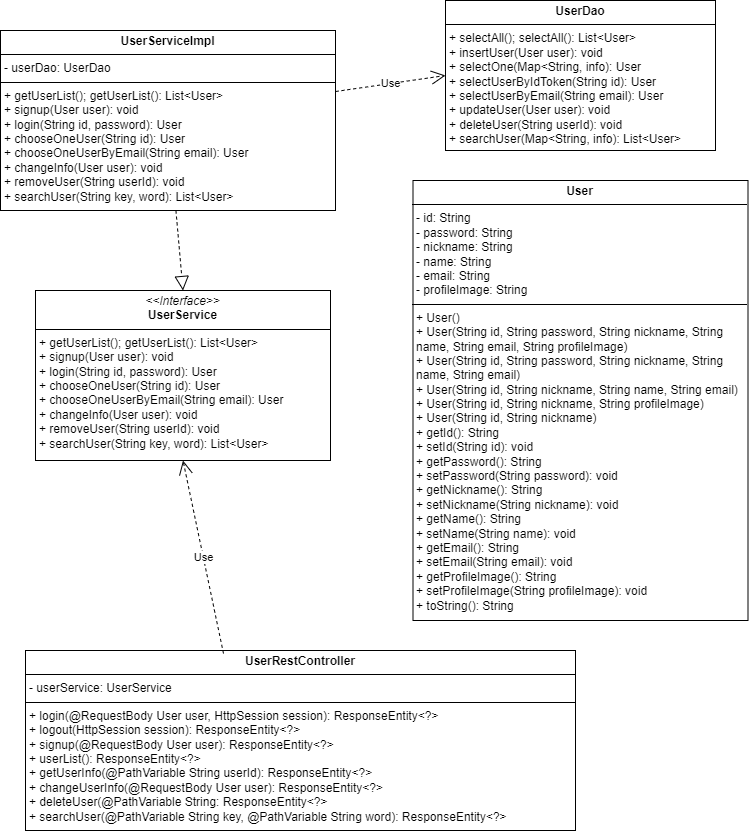

The diagram above was exported from draw.io. Its source (the exported page's mxGraphModel, read from the mxfile embedded in the PNG):
<mxGraphModel dx="1216" dy="963" grid="1" gridSize="10" guides="1" tooltips="1" connect="1" arrows="1" fold="1" page="1" pageScale="1" pageWidth="827" pageHeight="1169" math="0" shadow="0">
  <root>
    <mxCell id="WIyWlLk6GJQsqaUBKTNV-0" />
    <mxCell id="WIyWlLk6GJQsqaUBKTNV-1" parent="WIyWlLk6GJQsqaUBKTNV-0" />
    <mxCell id="fT-lklPn8G5hOa_dggbo-19" value="&lt;p style=&quot;margin:0px;margin-top:4px;text-align:center;&quot;&gt;&lt;i&gt;&amp;lt;&amp;lt;Interface&amp;gt;&amp;gt;&lt;/i&gt;&lt;br&gt;&lt;b style=&quot;text-wrap: nowrap;&quot;&gt;User&lt;/b&gt;&lt;b&gt;Service&lt;/b&gt;&lt;/p&gt;&lt;hr size=&quot;1&quot; style=&quot;border-style:solid;&quot;&gt;&lt;p style=&quot;margin:0px;margin-left:4px;&quot;&gt;&lt;/p&gt;&lt;p style=&quot;margin:0px;margin-left:4px;&quot;&gt;+ getUserList(); getUserList(): List&amp;lt;User&amp;gt;&lt;/p&gt;&lt;p style=&quot;margin:0px;margin-left:4px;&quot;&gt;+ signup(User user): void&lt;/p&gt;&lt;p style=&quot;margin:0px;margin-left:4px;&quot;&gt;+ login(String id, password): User&lt;/p&gt;&lt;p style=&quot;margin:0px;margin-left:4px;&quot;&gt;+ chooseOneUser(String id): User&lt;/p&gt;&lt;p style=&quot;margin:0px;margin-left:4px;&quot;&gt;+ chooseOneUserByEmail(String email): User&lt;/p&gt;&lt;p style=&quot;margin:0px;margin-left:4px;&quot;&gt;+ changeInfo(User user): void&lt;/p&gt;&lt;p style=&quot;margin:0px;margin-left:4px;&quot;&gt;+ removeUser(String userId): void&lt;/p&gt;&lt;p style=&quot;margin:0px;margin-left:4px;&quot;&gt;+ searchUser(String key, word): List&amp;lt;User&amp;gt;&lt;/p&gt;&lt;div&gt;&lt;br&gt;&lt;/div&gt;" style="verticalAlign=top;align=left;overflow=fill;html=1;whiteSpace=wrap;" parent="WIyWlLk6GJQsqaUBKTNV-1" vertex="1">
      <mxGeometry x="70" y="300" width="295" height="170" as="geometry" />
    </mxCell>
    <mxCell id="fT-lklPn8G5hOa_dggbo-30" value="&lt;p style=&quot;margin:0px;margin-top:4px;text-align:center;&quot;&gt;&lt;b style=&quot;background-color: initial; text-wrap: nowrap;&quot;&gt;User&lt;/b&gt;&lt;span style=&quot;font-weight: 700; text-wrap: nowrap;&quot;&gt;Dao&lt;/span&gt;&lt;br&gt;&lt;/p&gt;&lt;hr size=&quot;1&quot; style=&quot;border-style:solid;&quot;&gt;&lt;p style=&quot;margin:0px;margin-left:4px;&quot;&gt;&lt;/p&gt;&lt;p style=&quot;margin:0px;margin-left:4px;&quot;&gt;+ selectAll(); selectAll(): List&amp;lt;User&amp;gt;&lt;/p&gt;&lt;p style=&quot;margin:0px;margin-left:4px;&quot;&gt;+ insertUser(User user): void&lt;/p&gt;&lt;p style=&quot;margin:0px;margin-left:4px;&quot;&gt;+ selectOne(Map&amp;lt;String, info): User&lt;/p&gt;&lt;p style=&quot;margin:0px;margin-left:4px;&quot;&gt;+ selectUserByIdToken(String id): User&lt;/p&gt;&lt;p style=&quot;margin:0px;margin-left:4px;&quot;&gt;+ selectUserByEmail(String email): User&lt;/p&gt;&lt;p style=&quot;margin:0px;margin-left:4px;&quot;&gt;+ updateUser(User user): void&lt;/p&gt;&lt;p style=&quot;margin:0px;margin-left:4px;&quot;&gt;+ deleteUser(String userId): void&lt;/p&gt;&lt;p style=&quot;margin:0px;margin-left:4px;&quot;&gt;+ searchUser(Map&amp;lt;String, info): List&amp;lt;User&amp;gt;&lt;/p&gt;&lt;div&gt;&lt;br&gt;&lt;/div&gt;" style="verticalAlign=top;align=left;overflow=fill;html=1;whiteSpace=wrap;" parent="WIyWlLk6GJQsqaUBKTNV-1" vertex="1">
      <mxGeometry x="480" y="10" width="270" height="150" as="geometry" />
    </mxCell>
    <mxCell id="fT-lklPn8G5hOa_dggbo-31" value="&lt;p style=&quot;margin:0px;margin-top:4px;text-align:center;&quot;&gt;&lt;b style=&quot;background-color: initial; text-wrap: nowrap;&quot;&gt;User&lt;/b&gt;&lt;span style=&quot;font-weight: 700; text-wrap: nowrap;&quot;&gt;ServiceImpl&lt;/span&gt;&lt;br&gt;&lt;/p&gt;&lt;hr size=&quot;1&quot; style=&quot;border-style:solid;&quot;&gt;&lt;p style=&quot;margin:0px;margin-left:4px;&quot;&gt;- userDao: UserDao&lt;/p&gt;&lt;hr size=&quot;1&quot; style=&quot;border-style:solid;&quot;&gt;&lt;p style=&quot;margin:0px;margin-left:4px;&quot;&gt;+ getUserList(); getUserList(): List&amp;lt;User&amp;gt;&lt;/p&gt;&lt;p style=&quot;margin:0px;margin-left:4px;&quot;&gt;+ signup(User user): void&lt;/p&gt;&lt;p style=&quot;margin:0px;margin-left:4px;&quot;&gt;+ login(String id, password): User&lt;/p&gt;&lt;p style=&quot;margin:0px;margin-left:4px;&quot;&gt;+ chooseOneUser(String id): User&lt;/p&gt;&lt;p style=&quot;margin:0px;margin-left:4px;&quot;&gt;+ chooseOneUserByEmail(String email): User&lt;/p&gt;&lt;p style=&quot;margin:0px;margin-left:4px;&quot;&gt;+ changeInfo(User user): void&lt;/p&gt;&lt;p style=&quot;margin:0px;margin-left:4px;&quot;&gt;+ removeUser(String userId): void&lt;/p&gt;&lt;p style=&quot;margin:0px;margin-left:4px;&quot;&gt;+ searchUser(String key, word): List&amp;lt;User&amp;gt;&lt;/p&gt;&lt;div&gt;&lt;br&gt;&lt;/div&gt;" style="verticalAlign=top;align=left;overflow=fill;html=1;whiteSpace=wrap;" parent="WIyWlLk6GJQsqaUBKTNV-1" vertex="1">
      <mxGeometry x="35" y="40" width="335" height="180" as="geometry" />
    </mxCell>
    <mxCell id="fT-lklPn8G5hOa_dggbo-32" value="&lt;p style=&quot;margin:0px;margin-top:4px;text-align:center;&quot;&gt;&lt;b style=&quot;background-color: initial; text-wrap: nowrap;&quot;&gt;User&lt;/b&gt;&lt;span style=&quot;font-weight: 700; text-wrap: nowrap;&quot;&gt;RestController&lt;/span&gt;&lt;br&gt;&lt;/p&gt;&lt;hr size=&quot;1&quot; style=&quot;border-style:solid;&quot;&gt;&lt;p style=&quot;margin:0px;margin-left:4px;&quot;&gt;- userService: UserService&lt;/p&gt;&lt;hr size=&quot;1&quot; style=&quot;border-style:solid;&quot;&gt;&lt;p style=&quot;margin:0px;margin-left:4px;&quot;&gt;+ login(@RequestBody User user, HttpSession session): ResponseEntity&amp;lt;?&amp;gt;&lt;/p&gt;&lt;p style=&quot;margin:0px;margin-left:4px;&quot;&gt;+ logout(HttpSession session): ResponseEntity&amp;lt;?&amp;gt;&lt;/p&gt;&lt;p style=&quot;margin:0px;margin-left:4px;&quot;&gt;+ signup(@RequestBody User user): ResponseEntity&amp;lt;?&amp;gt;&lt;/p&gt;&lt;p style=&quot;margin:0px;margin-left:4px;&quot;&gt;+ userList(): ResponseEntity&amp;lt;?&amp;gt;&lt;/p&gt;&lt;p style=&quot;margin:0px;margin-left:4px;&quot;&gt;+ getUserInfo(@PathVariable String userId): ResponseEntity&amp;lt;?&amp;gt;&lt;/p&gt;&lt;p style=&quot;margin:0px;margin-left:4px;&quot;&gt;+ changeUserInfo(@RequestBody User user): ResponseEntity&amp;lt;?&amp;gt;&lt;/p&gt;&lt;p style=&quot;margin:0px;margin-left:4px;&quot;&gt;+ deleteUser(@PathVariable String: ResponseEntity&amp;lt;?&amp;gt;&lt;/p&gt;&lt;p style=&quot;margin:0px;margin-left:4px;&quot;&gt;+ searchUser(@PathVariable String key, @PathVariable String word):&amp;nbsp;&lt;span style=&quot;background-color: initial;&quot;&gt;ResponseEntity&amp;lt;?&amp;gt;&lt;/span&gt;&lt;/p&gt;" style="verticalAlign=top;align=left;overflow=fill;html=1;whiteSpace=wrap;" parent="WIyWlLk6GJQsqaUBKTNV-1" vertex="1">
      <mxGeometry x="60" y="660" width="550" height="180" as="geometry" />
    </mxCell>
    <mxCell id="UNpwXkBG-5AjepXuyPi2-2" value="&lt;p style=&quot;margin:0px;margin-top:4px;text-align:center;&quot;&gt;&lt;b style=&quot;background-color: initial; text-wrap: nowrap;&quot;&gt;User&lt;/b&gt;&lt;br&gt;&lt;/p&gt;&lt;hr size=&quot;1&quot; style=&quot;border-style:solid;&quot;&gt;&lt;p style=&quot;margin: 0px 0px 0px 4px;&quot;&gt;- id: String&lt;/p&gt;&lt;p style=&quot;margin: 0px 0px 0px 4px;&quot;&gt;- password: String&lt;/p&gt;&lt;p style=&quot;margin: 0px 0px 0px 4px;&quot;&gt;- nickname: String&lt;/p&gt;&lt;p style=&quot;margin: 0px 0px 0px 4px;&quot;&gt;- name: String&lt;/p&gt;&lt;p style=&quot;margin: 0px 0px 0px 4px;&quot;&gt;- email: String&lt;/p&gt;&lt;p style=&quot;margin: 0px 0px 0px 4px;&quot;&gt;- profileImage: String&lt;/p&gt;&lt;hr size=&quot;1&quot; style=&quot;border-style:solid;&quot;&gt;&lt;p style=&quot;margin:0px;margin-left:4px;&quot;&gt;+ User()&lt;/p&gt;&lt;p style=&quot;margin:0px;margin-left:4px;&quot;&gt;+ User(String id, String password, String nickname, String name, String email, String profileImage)&lt;/p&gt;&lt;p style=&quot;margin:0px;margin-left:4px;&quot;&gt;+ User(String id, String password, String nickname, String name, String email)&lt;/p&gt;&lt;p style=&quot;margin:0px;margin-left:4px;&quot;&gt;+ User(String id, String nickname, String name, String email)&lt;/p&gt;&lt;p style=&quot;margin:0px;margin-left:4px;&quot;&gt;+ User(String id, String nickname, String profileImage)&lt;/p&gt;&lt;p style=&quot;margin:0px;margin-left:4px;&quot;&gt;+ User(String id, String nickname)&lt;/p&gt;&lt;p style=&quot;margin:0px;margin-left:4px;&quot;&gt;+ getId(): String&lt;/p&gt;&lt;p style=&quot;margin:0px;margin-left:4px;&quot;&gt;+ setId(String id): void&lt;/p&gt;&lt;p style=&quot;margin:0px;margin-left:4px;&quot;&gt;+ getPassword(): String&lt;/p&gt;&lt;p style=&quot;margin:0px;margin-left:4px;&quot;&gt;+ setPassword(String password): void&lt;/p&gt;&lt;p style=&quot;margin:0px;margin-left:4px;&quot;&gt;+ getNickname(): String&lt;/p&gt;&lt;p style=&quot;margin:0px;margin-left:4px;&quot;&gt;+ setNickname(String nickname): void&lt;/p&gt;&lt;p style=&quot;margin:0px;margin-left:4px;&quot;&gt;+ getName(): String&lt;/p&gt;&lt;p style=&quot;margin:0px;margin-left:4px;&quot;&gt;+ setName(String name): void&lt;/p&gt;&lt;p style=&quot;margin:0px;margin-left:4px;&quot;&gt;+ getEmail(): String&lt;/p&gt;&lt;p style=&quot;margin:0px;margin-left:4px;&quot;&gt;+ setEmail(String email): void&lt;/p&gt;&lt;p style=&quot;margin:0px;margin-left:4px;&quot;&gt;+ getProfileImage(): String&lt;/p&gt;&lt;p style=&quot;margin:0px;margin-left:4px;&quot;&gt;+ setProfileImage(String profileImage): void&lt;/p&gt;&lt;p style=&quot;margin:0px;margin-left:4px;&quot;&gt;+ toString(): String&lt;/p&gt;&lt;div&gt;&lt;br&gt;&lt;/div&gt;" style="verticalAlign=top;align=left;overflow=fill;html=1;whiteSpace=wrap;" parent="WIyWlLk6GJQsqaUBKTNV-1" vertex="1">
      <mxGeometry x="447.5" y="190" width="335" height="440" as="geometry" />
    </mxCell>
    <mxCell id="UNpwXkBG-5AjepXuyPi2-4" value="" style="endArrow=block;dashed=1;endFill=0;endSize=12;html=1;rounded=0;entryX=0.5;entryY=0;entryDx=0;entryDy=0;" parent="WIyWlLk6GJQsqaUBKTNV-1" source="fT-lklPn8G5hOa_dggbo-31" target="fT-lklPn8G5hOa_dggbo-19" edge="1">
      <mxGeometry width="160" relative="1" as="geometry">
        <mxPoint x="198" y="210" as="sourcePoint" />
        <mxPoint x="203" y="270" as="targetPoint" />
      </mxGeometry>
    </mxCell>
    <mxCell id="yqDOlLXrQH5gh38vIjsG-0" value="Use" style="endArrow=open;endSize=12;dashed=1;html=1;rounded=0;exitX=1;exitY=0.339;exitDx=0;exitDy=0;entryX=0;entryY=0.5;entryDx=0;entryDy=0;exitPerimeter=0;" edge="1" parent="WIyWlLk6GJQsqaUBKTNV-1" source="fT-lklPn8G5hOa_dggbo-31" target="fT-lklPn8G5hOa_dggbo-30">
      <mxGeometry width="160" relative="1" as="geometry">
        <mxPoint x="375" y="334" as="sourcePoint" />
        <mxPoint x="475" y="280" as="targetPoint" />
      </mxGeometry>
    </mxCell>
    <mxCell id="yqDOlLXrQH5gh38vIjsG-2" value="Use" style="endArrow=open;endSize=12;dashed=1;html=1;rounded=0;exitX=0.36;exitY=0.017;exitDx=0;exitDy=0;entryX=0.5;entryY=1;entryDx=0;entryDy=0;exitPerimeter=0;" edge="1" parent="WIyWlLk6GJQsqaUBKTNV-1" source="fT-lklPn8G5hOa_dggbo-32" target="fT-lklPn8G5hOa_dggbo-19">
      <mxGeometry width="160" relative="1" as="geometry">
        <mxPoint x="380" y="111" as="sourcePoint" />
        <mxPoint x="490" y="95" as="targetPoint" />
      </mxGeometry>
    </mxCell>
  </root>
</mxGraphModel>